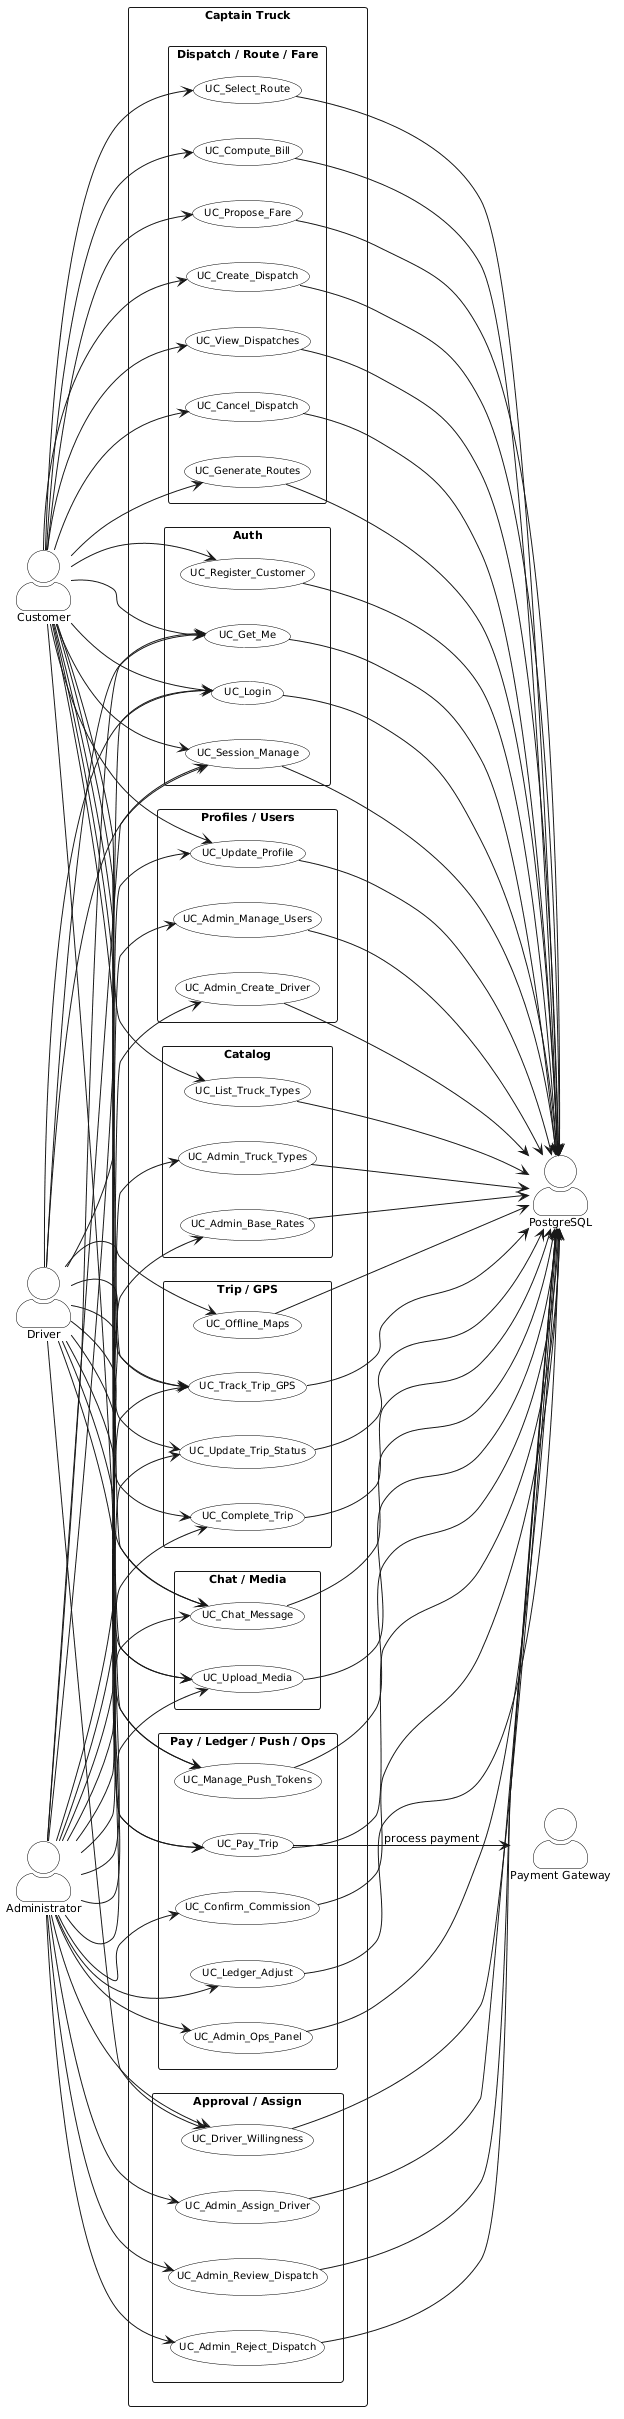

The diagram above was rendered by PlantUML. Its source (embedded in the PNG):
@startuml
skinparam monochrome true
skinparam shadowing false
skinparam defaultFontName Arial
skinparam defaultFontSize 11
skinparam actorStyle awesome
skinparam packageStyle rectangle
skinparam usecase {
  BackgroundColor White
  BorderColor Black
  FontSize 10
}
skinparam actor {
  BackgroundColor White
  BorderColor Black
}
left to right direction

actor "Customer" as Customer
actor "Driver" as Driver
actor "Administrator" as Admin
actor "PostgreSQL" as DB
actor "Payment Gateway" as PayGW

rectangle "Captain Truck" {
  package "Auth" {
    usecase "UC_Register_Customer" as R
    usecase "UC_Login" as L
    usecase "UC_Session_Manage" as S
    usecase "UC_Get_Me" as ME
  }
  package "Profiles / Users" {
    usecase "UC_Update_Profile" as UP
    usecase "UC_Admin_Manage_Users" as AU
    usecase "UC_Admin_Create_Driver" as AD
  }
  package "Catalog" {
    usecase "UC_List_Truck_Types" as LT
    usecase "UC_Admin_Truck_Types" as TT
    usecase "UC_Admin_Base_Rates" as BR
  }
  package "Dispatch / Route / Fare" {
    usecase "UC_Create_Dispatch" as CD
    usecase "UC_View_Dispatches" as VD
    usecase "UC_Cancel_Dispatch" as CX
    usecase "UC_Generate_Routes" as GR
    usecase "UC_Select_Route" as SR
    usecase "UC_Compute_Bill" as CB
    usecase "UC_Propose_Fare" as PF
  }
  package "Approval / Assign" {
    usecase "UC_Admin_Review_Dispatch" as AR
    usecase "UC_Admin_Reject_Dispatch" as AJ
    usecase "UC_Driver_Willingness" as DW
    usecase "UC_Admin_Assign_Driver" as AA
  }
  package "Trip / GPS" {
    usecase "UC_Update_Trip_Status" as US
    usecase "UC_Track_Trip_GPS" as TG
    usecase "UC_Offline_Maps" as OM
    usecase "UC_Complete_Trip" as CP
  }
  package "Chat / Media" {
    usecase "UC_Chat_Message" as CH
    usecase "UC_Upload_Media" as UM
  }
  package "Pay / Ledger / Push / Ops" {
    usecase "UC_Pay_Trip" as PY
    usecase "UC_Confirm_Commission" as CC
    usecase "UC_Ledger_Adjust" as LA
    usecase "UC_Manage_Push_Tokens" as PT
    usecase "UC_Admin_Ops_Panel" as AP
  }
}

' Customer
Customer --> R
Customer --> L
Customer --> S
Customer --> ME
Customer --> UP
Customer --> LT
Customer --> CD
Customer --> VD
Customer --> CX
Customer --> GR
Customer --> SR
Customer --> CB
Customer --> PF
Customer --> TG
Customer --> CH
Customer --> UM
Customer --> PY
Customer --> PT

' Driver
Driver --> L
Driver --> S
Driver --> ME
Driver --> UP
Driver --> DW
Driver --> US
Driver --> TG
Driver --> OM
Driver --> CP
Driver --> CH
Driver --> UM
Driver --> PY
Driver --> PT

' Administrator
Admin --> L
Admin --> S
Admin --> ME
Admin --> AU
Admin --> AD
Admin --> TT
Admin --> BR
Admin --> AR
Admin --> AJ
Admin --> DW
Admin --> AA
Admin --> US
Admin --> TG
Admin --> CP
Admin --> CH
Admin --> UM
Admin --> CC
Admin --> LA
Admin --> AP

' Secondary (PostgreSQL + Payment Gateway)
R --> DB
L --> DB
S --> DB
ME --> DB
UP --> DB
AU --> DB
AD --> DB
LT --> DB
TT --> DB
BR --> DB
CD --> DB
VD --> DB
CX --> DB
GR --> DB
SR --> DB
CB --> DB
PF --> DB
AR --> DB
AJ --> DB
DW --> DB
AA --> DB
US --> DB
TG --> DB
OM --> DB
CP --> DB
CH --> DB
UM --> DB
PY --> DB
CC --> DB
LA --> DB
PT --> DB
AP --> DB
PY --> PayGW : process payment

@enduml